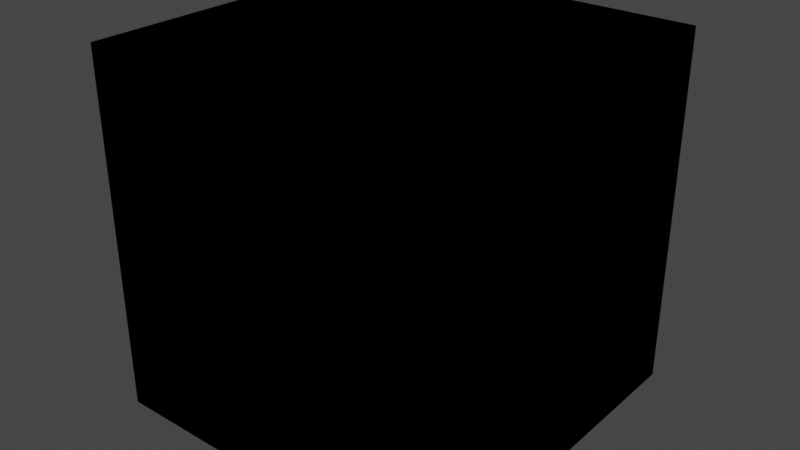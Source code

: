 # Source: INTACT_BlendData.blend  (saved by Blender 2.90.8; exported with 4.5.12 LTS)
import bpy
from mathutils import Matrix  # noqa: F401  (used for matrix-valued properties, if any)

bpy.ops.wm.read_factory_settings(use_empty=True)
scene = bpy.context.scene
scene.name = 'Scene'

# ---- collections
col_collection = bpy.data.collections.new('Collection'); scene.collection.children.link(col_collection)

# ---- materials (node trees are filled in below, after node groups)
mat_material = bpy.data.materials.new('Material')
mat_material.alpha_threshold = 0.0
mat_material.use_transparent_shadow = False
mat_material.line_color = (0.0, 0.0, 0.0, 1.0)

# ---- node groups
ng_vgs_threshold = bpy.data.node_groups.new('VGS_Threshold', 'ShaderNodeTree')
_s = ng_vgs_threshold.interface.new_socket(name='Value', in_out='OUTPUT', socket_type='NodeSocketFloat')
_s.min_value = 0.0
_s.max_value = 0.0
_s = ng_vgs_threshold.interface.new_socket(name='Value', in_out='INPUT', socket_type='NodeSocketFloat')
_s.default_value = 0.5
_s.min_value = -1e+04
_s.max_value = 1e+04
_N = ng_vgs_threshold.nodes; _L = ng_vgs_threshold.links
n0 = _N.new('ShaderNodeMath'); n0.name = 'Divide'; n0.location = (193, 169)
n0.label = 'Divide'
n0.operation = 'DIVIDE'
n0.inputs[2].default_value = 0.0
n1 = _N.new('ShaderNodeMath'); n1.name = 'Math_Wmin'; n1.location = (-63, 281)
n1.label = 'Math_Wmin'
n1.operation = 'SUBTRACT'
n1.inputs[2].default_value = 0.0
n2 = _N.new('ShaderNodeMath'); n2.name = 'Wmax-Wmin'; n2.location = (-73, 83)
n2.label = 'Wmax-Wmin'
n2.operation = 'SUBTRACT'
n2.inputs[2].default_value = 0.0
n3 = _N.new('ShaderNodeValue'); n3.name = 'Low_Treshold'; n3.location = (-320, 309)
n3.label = 'Low_Treshold'
n3.outputs[0].default_value = 600.0
n4 = _N.new('ShaderNodeValue'); n4.name = 'WminNode'; n4.location = (-353, 186)
n4.label = 'WminNode'
n4.outputs[0].default_value = -400.0
n5 = _N.new('ShaderNodeValue'); n5.name = 'WmaxNode'; n5.location = (-340, 53)
n5.label = 'WmaxNode'
n5.outputs[0].default_value = 3000.0
n6 = _N.new('NodeGroupInput'); n6.name = 'Group Input'; n6.location = (-53, -178)
n7 = _N.new('ShaderNodeMath'); n7.name = 'Math'; n7.location = (431, 202)
n7.operation = 'GREATER_THAN'
n7.use_clamp = True
n7.inputs[2].default_value = 0.0
n8 = _N.new('NodeGroupOutput'); n8.name = 'Group Output'; n8.location = (640, 149)
_L.new(n3.outputs[0], n1.inputs[0])
_L.new(n5.outputs[0], n2.inputs[0])
_L.new(n4.outputs[0], n2.inputs[1])
_L.new(n1.outputs[0], n0.inputs[0])
_L.new(n4.outputs[0], n1.inputs[1])
_L.new(n2.outputs[0], n0.inputs[1])
_L.new(n0.outputs[0], n7.inputs[1])
_L.new(n6.outputs[0], n7.inputs[0])
_L.new(n7.outputs[0], n8.inputs[0])
n8.is_active_output = True
ng_vgs_intact = bpy.data.node_groups.new('VGS_INTACT', 'ShaderNodeTree')
_s = ng_vgs_intact.interface.new_socket(name='Shader', in_out='OUTPUT', socket_type='NodeSocketShader')
_s = ng_vgs_intact.interface.new_socket(name='Color', in_out='INPUT', socket_type='NodeSocketColor')
_s.default_value = (0.3, 0.2, 0.4, 0.5)
_N = ng_vgs_intact.nodes; _L = ng_vgs_intact.links
n0 = _N.new('NodeGroupOutput'); n0.name = 'Group Output.001'; n0.location = (1305, 1010)
n1 = _N.new('NodeReroute'); n1.name = 'Reroute.010'; n1.location = (7, 2297)
n1.width = 16
n1.socket_idname = 'NodeSocketFloat'
n1.inputs[0].default_value = 0.0
n2 = _N.new('ShaderNodeValToRGB'); n2.name = 'TresholdRamp'; n2.location = (-354, 1818)
n2.label = 'TresholdRamp'
n2.color_ramp.interpolation = 'CONSTANT'
while len(n2.color_ramp.elements) > 1: n2.color_ramp.elements.remove(n2.color_ramp.elements[-1])
n2.color_ramp.elements[0].position = 0.0; n2.color_ramp.elements[0].color = (0.0, 0.0, 0.0, 0.0)
_e = n2.color_ramp.elements.new(0.1176); _e.color = (1.0, 1.0, 1.0, 1.0)
n3 = _N.new('ShaderNodeGroup'); n3.name = 'Group'; n3.location = (537, 1087)
n3.width = 222
n3.node_tree = ng_vgs_threshold
n4 = _N.new('NodeGroupInput'); n4.name = 'Group Voxel Layer Shader.001'; n4.location = (-30, 905)
n4.label = 'Group Voxel Layer Shader'
n5 = _N.new('ShaderNodeBsdfTransparent'); n5.name = 'Transparent BSDF.002'; n5.location = (632, 877)
n6 = _N.new('ShaderNodeBsdfDiffuse'); n6.name = 'Diffuse BSDF.001'; n6.location = (622, 722)
n6.inputs[1].default_value = 0.4
n7 = _N.new('ShaderNodeValToRGB'); n7.name = 'ColorPresetRamp'; n7.location = (281, 617)
n7.label = 'ColorPresetRamp'
n7.color_ramp.interpolation = 'EASE'
n7.color_ramp.color_mode = 'HSV'
while len(n7.color_ramp.elements) > 1: n7.color_ramp.elements.remove(n7.color_ramp.elements[-1])
n7.color_ramp.elements[0].position = 0.0; n7.color_ramp.elements[0].color = (0.0, 0.0, 0.0, 1.0)
_e = n7.color_ramp.elements.new(0.25); _e.color = (0.799, 0.448, 0.058, 1.0)
_e = n7.color_ramp.elements.new(1.0); _e.color = (0.9757, 1.0, 0.9518, 1.0)
n8 = _N.new('ShaderNodeMixShader'); n8.name = 'Mix Shader.003'; n8.location = (1077, 1015)
_L.new(n8.outputs[0], n0.inputs[0])
_L.new(n5.outputs[0], n8.inputs[1])
_L.new(n6.outputs[0], n8.inputs[2])
_L.new(n4.outputs[0], n7.inputs[0])
_L.new(n7.outputs[0], n6.inputs[0])
_L.new(n4.outputs[0], n3.inputs[0])
_L.new(n3.outputs[0], n8.inputs[0])
n0.is_active_output = True

# ---- material node trees
mat_material.use_nodes = True; mat_material.node_tree.nodes.clear()
_N = mat_material.node_tree.nodes; _L = mat_material.node_tree.links
n0 = _N.new('ShaderNodeOutputMaterial'); n0.name = 'Material Output'; n0.location = (300, 300)
n1 = _N.new('ShaderNodeGroup'); n1.name = 'Group'; n1.location = (-149, 349)
n1.width = 344
n1.node_tree = ng_vgs_intact
n1.inputs[0].default_value = (0.3, 0.2, 0.4, 0.5)
n2 = _N.new('ShaderNodeGroup'); n2.name = 'Group.001'; n2.location = (-150, 203)
n2.width = 343
n2.node_tree = ng_vgs_threshold
n2.inputs[0].default_value = 0.5
n0.is_active_output = True

# ---- world
world_world = bpy.data.worlds.new('World'); scene.world = world_world
world_world.use_nodes = True; world_world.node_tree.nodes.clear()
_N = world_world.node_tree.nodes; _L = world_world.node_tree.links
n0 = _N.new('ShaderNodeOutputWorld'); n0.name = 'World Output'; n0.location = (300, 300)
n1 = _N.new('ShaderNodeBackground'); n1.name = 'Background'; n1.location = (10, 300)
n1.inputs[0].default_value = (0.05088, 0.05088, 0.05088, 1.0)
_L.new(n1.outputs[0], n0.inputs[0])
n0.is_active_output = True
world_world.color = (0.05088, 0.05088, 0.05088)
world_world.use_sun_shadow = False
world_world.sun_shadow_jitter_overblur = 0.0

# ---- meshes
me_cube = bpy.data.meshes.new('Cube')
me_cube.from_pydata([(1.0, 1.0, 1.0), (1.0, 1.0, -1.0), (1.0, -1.0, 1.0), (1.0, -1.0, -1.0), (-1.0, 1.0, 1.0), (-1.0, 1.0, -1.0), (-1.0, -1.0, 1.0), (-1.0, -1.0, -1.0)], [], [(0, 4, 6, 2), (3, 2, 6, 7), (7, 6, 4, 5), (5, 1, 3, 7), (1, 0, 2, 3), (5, 4, 0, 1)])
_uv = me_cube.uv_layers.new(name='UVMap')
_uv.uv.foreach_set('vector', [0.625, 0.5, 0.875, 0.5, 0.875, 0.75, 0.625, 0.75, 0.375, 0.75, 0.625, 0.75, 0.625, 1.0, 0.375, 1.0, 0.375, 0.0, 0.625, 0.0, 0.625, 0.25, 0.375, 0.25, 0.125, 0.5, 0.375, 0.5, 0.375, 0.75, 0.125, 0.75, 0.375, 0.5, 0.625, 0.5, 0.625, 0.75, 0.375, 0.75, 0.375, 0.25, 0.625, 0.25, 0.625, 0.5, 0.375, 0.5])
me_cube.materials.append(mat_material)
me_cube.use_remesh_preserve_volume = False
me_cube.use_remesh_preserve_attributes = False
me_cube.use_mirror_vertex_groups = False
me_cube.update()

# ---- objects
ob_cube = bpy.data.objects.new('Cube', me_cube)

# ---- transforms, parenting, visibility, modifiers, constraints
ob_cube.location = (0.0, 0.0, 0.0)
ob_cube.lock_rotations_4d = False
ob_cube.empty_display_type = 'ARROWS'
ob_cube.lineart.crease_threshold = 0.0

# ---- collection membership
col_collection.objects.link(ob_cube)

# ---- scene / render settings (as saved in the file)
scene.frame_start = 1; scene.frame_end = 250; scene.frame_set(1)
scene.render.engine = 'BLENDER_EEVEE_NEXT'
scene.cycles.use_denoising = False
scene.cycles.samples = 128
scene.cycles.sampling_pattern = 'TABULATED_SOBOL'
scene.cycles.use_adaptive_sampling = False
scene.cycles.use_light_tree = False
scene.view_settings.view_transform = 'Filmic'
bpy.context.view_layer.update()

# ---- added for rendering (the .blend has no active camera and no usable light): camera, sun
cam_auto = bpy.data.cameras.new('AutoCamera')
cam_auto.lens = 50.0
cam_auto.sensor_width = 36.0
cam_auto.clip_end = 1000.0
ob_auto_camera = bpy.data.objects.new('AutoCamera', cam_auto)
scene.collection.objects.link(ob_auto_camera)
ob_auto_camera.location = (3.20507, -3.84609, 2.56406)
ob_auto_camera.rotation_euler = (1.09748, -7.21219e-08, 0.694738)
scene.camera = ob_auto_camera
light_auto_sun = bpy.data.lights.new('AutoSun', 'SUN')
light_auto_sun.energy = 3.0
light_auto_sun.angle = 0.0523599
ob_auto_sun = bpy.data.objects.new('AutoSun', light_auto_sun)
scene.collection.objects.link(ob_auto_sun)
ob_auto_sun.rotation_euler = (0.872665, 0.174533, 0.523599)
bpy.context.view_layer.update()
